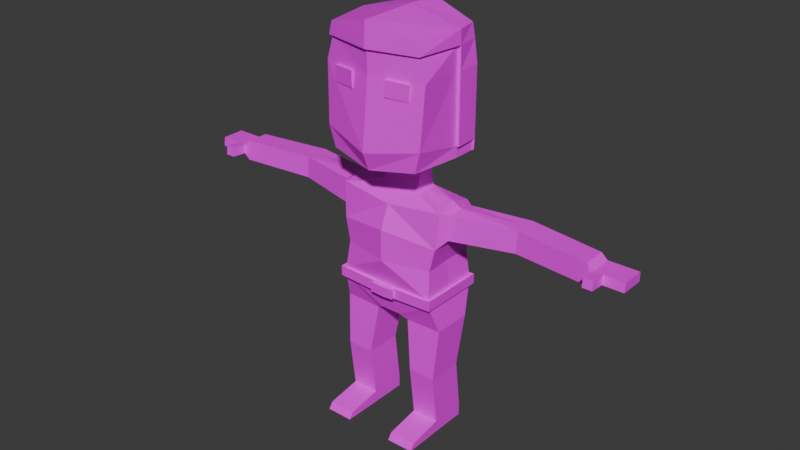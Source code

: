 # Source: Shopman.blend  (saved by Blender 5.2.44; exported with 4.5.12 LTS)
import bpy
from mathutils import Matrix  # noqa: F401  (used for matrix-valued properties, if any)

bpy.ops.wm.read_factory_settings(use_empty=True)
scene = bpy.context.scene
scene.name = 'Scene'

# ---- images (referenced by path relative to the original .blend; pixels are not part of the script)
import os
ASSET_DIR = os.environ.get("B2B_ASSET_DIR", "")  # directory of the original .blend (textures are referenced by path, not embedded)
HERE = os.path.dirname(os.path.abspath(__file__))  # packed textures are extracted next to this script under _unpacked/

def load_image(name, relpath, width, height, colorspace="sRGB"):
    """Load a texture the original file referenced (path relative to the .blend, or extracted next to this script)."""
    p = next((c for c in (os.path.join(HERE, relpath), os.path.join(ASSET_DIR, relpath)) if relpath and os.path.exists(c)), "")
    if p:
        img = bpy.data.images.load(p, check_existing=True)
        img.name = name
    else:  # same state as the original file: an image datablock whose file is absent (Cycles renders it pink)
        img = bpy.data.images.new(name, width, height)
        img.source = "FILE"
        img.filepath = "//" + (relpath or name)
    img.colorspace_settings.name = colorspace
    return img
img_common_png = load_image('Common.png', 'Common.png', 1024, 1024, 'sRGB')

# ---- materials (node trees are filled in below, after node groups)
mat_common = bpy.data.materials.new('Common')
mat_common.alpha_threshold = 0.0
mat_common.use_backface_culling_lightprobe_volume = False
mat_common.roughness = 0.5
mat_common.line_color = (0.0, 0.0, 0.0, 1.0)

# ---- material node trees
mat_common.use_nodes = True; mat_common.node_tree.nodes.clear()
_N = mat_common.node_tree.nodes; _L = mat_common.node_tree.links
n0 = _N.new('ShaderNodeOutputMaterial'); n0.name = 'Material Output'; n0.location = (390, 135)
n1 = _N.new('ShaderNodeTexImage'); n1.name = 'Image Texture'; n1.location = (-416, 148)
n1.image = img_common_png
n2 = _N.new('ShaderNodeBsdfPrincipled'); n2.name = 'Principled BSDF'; n2.location = (27, 119)
n2.inputs[10].default_value = 0.005
_L.new(n1.outputs[0], n2.inputs[0])
_L.new(n2.outputs[0], n0.inputs[0])
n0.is_active_output = True

# ---- world
world_world = bpy.data.worlds.new('World'); scene.world = world_world
world_world.use_nodes = True; world_world.node_tree.nodes.clear()
_N = world_world.node_tree.nodes; _L = world_world.node_tree.links
n0 = _N.new('ShaderNodeOutputWorld'); n0.name = 'World Output'; n0.location = (200, 100)
n1 = _N.new('ShaderNodeBackground'); n1.name = 'Background'; n1.location = (-200, 100)
n1.inputs[0].default_value = (0.05088, 0.05088, 0.05088, 1.0)
_L.new(n1.outputs[0], n0.inputs[0])
n0.is_active_output = True
world_world.color = (0.05088, 0.05088, 0.05088)
world_world.sun_shadow_jitter_overblur = 0.0

# ---- meshes
me_cube = bpy.data.meshes.new('Cube')
me_cube.from_pydata([(0.1224, -0.3128, 1.488), (0.7707, -0.1812, 2.927), (0.1224, 0.3429, 1.522), (0.7827, 0.1664, 2.93), (0.7448, 0.1664, 2.616), (0.571, 0.3852, 2.226), (0.6263, 0.3852, 1.787), (0.7448, -0.1979, 2.616), (0.5972, -0.3394, 2.226), (0.6263, -0.3852, 1.787), (0.0, 0.3429, 1.51), (0.0, 0.1531, 3.041), (0.0, -0.3128, 1.488), (0.0, -0.1531, 3.041), (0.0, -0.3852, 1.771), (0.0, -0.4786, 2.226), (0.0, -0.4736, 2.611), (0.0, 0.3852, 1.771), (0.0, 0.4427, 2.226), (0.0, 0.4324, 2.611), (0.6919, 0.2334, 1.43), (0.223, 0.2312, 1.416), (0.2247, -0.2667, 1.42), (0.6936, -0.2646, 1.434), (0.6509, 0.1409, 0.7788), (0.306, 0.1388, 0.7788), (0.3085, -0.3224, 0.7788), (0.6534, -0.3203, 0.7788), (0.6509, 0.2228, 0.1314), (0.306, 0.2207, 0.1314), (0.3085, -0.2406, 0.1314), (0.6534, -0.2384, 0.1314), (0.6509, 0.2228, -0.02272), (0.306, 0.2207, -0.02272), (0.3085, -0.2406, -0.02272), (0.6534, -0.2384, -0.02272), (0.6564, -0.6733, 0.05669), (0.3116, -0.6754, 0.05669), (0.6564, -0.7308, -0.02272), (0.3116, -0.7329, -0.02272), (0.6263, 0.3852, 1.879), (0.6263, -0.3852, 1.879), (0.0, 0.3852, 1.866), (0.0, -0.3852, 1.866), (0.6665, 0.4247, 1.9), (0.6657, 0.4255, 1.772), (0.1509, -0.4378, 1.875), (0.1507, -0.438, 1.767), (0.0, 0.4416, 1.75), (0.0, -0.4416, 1.762), (0.0, 0.4416, 1.882), (0.0, -0.4416, 1.882), (0.6665, -0.4247, 1.9), (0.6657, -0.4255, 1.772), (0.0, -0.4416, 1.75), (0.0, -0.4416, 1.871), (0.0, -0.4769, 1.879), (0.0, -0.4769, 1.753), (0.1634, -0.4725, 1.883), (0.1632, -0.4727, 1.759), (0.2597, 0.1531, 3.041), (0.2597, -0.1531, 3.041), (0.6618, 0.3712, 2.519), (0.6618, -0.3305, 2.519), (1.541, 0.2663, 2.942), (1.541, -0.03658, 2.942), (1.542, 0.2663, 2.671), (1.542, -0.05111, 2.671), (2.468, 0.1342, 2.938), (2.468, -0.1505, 2.938), (2.469, 0.1342, 2.684), (2.469, -0.1641, 2.684), (2.543, 0.1371, 2.867), (2.543, -0.1533, 2.867), (2.543, 0.1371, 2.753), (2.543, -0.1672, 2.753), (2.921, 0.1371, 2.869), (2.921, -0.1533, 2.869), (2.921, 0.1371, 2.755), (2.921, -0.1672, 2.755), (2.666, -0.1672, 2.754), (2.665, -0.1533, 2.868), (2.665, 0.1371, 2.868), (2.666, 0.1371, 2.754), (2.543, -0.3444, 2.881), (2.543, -0.3583, 2.767), (2.665, -0.3444, 2.881), (2.666, -0.3583, 2.767), (0.0, 0.2986, 2.963), (0.6263, 0.3062, 2.906), (0.6889, -0.2975, 2.965), (0.0, -0.3512, 2.901), (0.0, 0.1591, 3.296), (0.0, -0.01056, 3.296), (0.2017, 0.1591, 3.296), (0.2017, -0.01056, 3.296), (0.0, 0.4468, 3.366), (0.0, -0.6708, 3.422), (0.6427, 0.316, 3.508), (0.5681, -0.5723, 3.508), (0.6549, 0.3541, 3.508), (0.6023, 0.3389, 4.961), (0.6685, 0.3465, 3.649), (0.0, 0.4849, 4.797), (0.6427, -0.5866, 3.769), (0.6762, -0.5454, 4.514), (0.5849, -0.5526, 4.795), (0.0, -0.6751, 4.797), (0.0, -0.6705, 4.514), (0.0, -0.7602, 3.649), (0.0, 0.4849, 3.366), (0.0, -0.7007, 5.107), (0.0, 0.04185, 5.118), (0.6167, -0.5759, 4.802), (0.5718, -0.5824, 4.961), (0.6427, 0.316, 3.649), (0.4995, -0.5671, 4.302), (0.5067, -0.5673, 4.494), (0.2228, -0.6254, 4.505), (0.2156, -0.6252, 4.312), (0.1224, 0.01502, 1.505), (0.6508, 0.0, 3.014), (0.6263, 0.0, 1.787), (0.571, 0.009583, 2.226), (0.6618, -0.0236, 2.519), (0.0, 0.01502, 1.499), (0.2239, -0.01774, 1.418), (0.6928, -0.0156, 1.432), (0.3073, -0.09183, 0.7788), (0.6521, -0.08969, 0.7788), (0.3073, -0.009961, 0.1314), (0.6521, -0.007818, 0.1314), (0.3073, -0.009961, -0.02272), (0.6521, -0.007818, -0.02272), (0.6263, 0.0, 1.879), (0.6657, 0.0, 1.772), (0.6665, 0.0, 1.9), (0.7653, -0.007396, 2.956), (0.7448, -0.01573, 2.616), (1.541, 0.1149, 2.942), (1.542, 0.1076, 2.671), (2.468, -0.008151, 2.938), (2.469, -0.01498, 2.684), (2.543, -0.008083, 2.867), (2.543, -0.01505, 2.753), (2.921, -0.008083, 2.869), (2.921, -0.01505, 2.755), (2.666, -0.01505, 2.754), (2.665, -0.008083, 2.868), (0.2597, 0.0, 3.041), (0.0, 0.4724, 5.106), (0.2017, 0.07426, 3.296), (0.6427, 0.03588, 3.508), (0.6752, 0.0374, 4.967), (0.6427, 0.03588, 3.649), (0.6427, 0.03588, 4.514), (0.6427, 0.03588, 4.797), (0.5075, -0.6061, 4.302), (0.5146, -0.6064, 4.494), (0.2236, -0.6642, 4.312), (0.2308, -0.6645, 4.504), (0.3655, -0.6352, 4.307), (0.3727, -0.6354, 4.499), (0.0, -0.7135, 4.798), (0.6827, 0.03588, 4.797), (0.6827, 0.03588, 3.649), (0.6827, 0.03588, 4.514), (0.0, 0.4849, 3.649), (0.0, 0.4849, 4.514), (0.6363, 0.3375, 4.799), (0.675, 0.3396, 4.514), (1.078, 0.03906, 4.953)], [], [(19, 88, 89, 62), (1, 7, 67, 65), (125, 120, 0, 12), (2, 6, 20, 21), (134, 123, 8, 41), (123, 124, 63, 8), (10, 17, 6, 2), (42, 18, 5, 40), (18, 19, 62, 5), (8, 63, 16, 15), (41, 8, 15, 43), (63, 90, 91, 16), (0, 9, 14, 12), (13, 61, 95, 93), (21, 20, 24, 25), (122, 9, 23, 127), (9, 0, 22, 23), (120, 2, 21, 126), (129, 27, 31, 131), (127, 23, 27, 129), (126, 21, 25, 128), (23, 22, 26, 27), (31, 30, 37, 36), (128, 25, 29, 130), (27, 26, 30, 31), (25, 24, 28, 29), (132, 133, 35, 34), (29, 28, 32, 33), (131, 31, 35, 133), (130, 29, 33, 132), (36, 37, 39, 38), (35, 31, 36, 38), (30, 34, 39, 37), (34, 35, 38, 39), (122, 6, 45, 135), (14, 9, 53, 54), (42, 40, 44, 50), (49, 47, 59, 57), (48, 50, 44, 45), (135, 136, 52, 53), (134, 41, 52, 136), (41, 43, 51, 52), (6, 17, 48, 45), (46, 47, 53, 52), (47, 49, 54, 53), (55, 46, 52, 51), (59, 58, 56, 57), (46, 55, 56, 58), (47, 46, 58, 59), (137, 3, 89, 121), (3, 4, 62, 89), (7, 1, 90, 63), (138, 7, 63, 124), (140, 66, 70, 142), (137, 1, 65, 139), (138, 4, 66, 140), (4, 3, 64, 66), (70, 68, 72, 74), (66, 64, 68, 70), (65, 67, 71, 69), (139, 65, 69, 141), (81, 80, 79, 77), (69, 71, 75, 73), (141, 69, 73, 143), (142, 70, 74, 144), (146, 145, 77, 79), (148, 81, 77, 145), (147, 83, 78, 146), (83, 82, 76, 78), (74, 72, 82, 83), (144, 74, 83, 147), (143, 73, 81, 148), (73, 75, 85, 84), (84, 85, 87, 86), (81, 73, 84, 86), (75, 80, 87, 85), (80, 81, 86, 87), (11, 60, 89, 88), (149, 61, 90, 121), (61, 13, 91, 90), (93, 95, 99, 97), (60, 11, 92, 94), (149, 60, 94, 151), (164, 169, 101, 153), (94, 92, 96, 98), (151, 94, 98, 152), (169, 103, 150, 101), (153, 112, 111, 114), (163, 113, 114, 111), (152, 98, 115, 154), (98, 96, 110, 100), (106, 156, 164, 113), (115, 98, 100, 102), (155, 154, 165, 166), (107, 106, 113, 163), (97, 99, 104, 109), (109, 104, 105, 108), (108, 105, 106, 107), (119, 118, 117, 116), (105, 155, 156, 106), (104, 154, 155, 105), (99, 152, 154, 104), (156, 155, 166, 164), (154, 115, 102, 165), (95, 151, 152, 99), (61, 149, 151, 95), (60, 149, 121, 89), (72, 143, 148, 82), (75, 144, 147, 80), (80, 147, 146, 79), (82, 148, 145, 76), (78, 76, 145, 146), (71, 142, 144, 75), (68, 141, 143, 72), (64, 139, 141, 68), (7, 138, 140, 67), (3, 137, 139, 64), (67, 140, 142, 71), (4, 138, 124, 62), (1, 137, 121, 90), (40, 134, 136, 44), (45, 44, 136, 135), (9, 122, 135, 53), (30, 130, 132, 34), (28, 131, 133, 32), (33, 32, 133, 132), (26, 128, 130, 30), (22, 126, 128, 26), (20, 127, 129, 24), (24, 129, 131, 28), (0, 120, 126, 22), (6, 122, 127, 20), (5, 62, 124, 123), (40, 5, 123, 134), (10, 2, 120, 125), (161, 157, 158, 162), (118, 119, 159, 160), (119, 116, 157, 161, 159), (116, 117, 158, 157), (117, 118, 160, 162, 158), (159, 161, 162, 160), (165, 102, 170, 166), (166, 170, 169, 164), (100, 110, 167, 102), (102, 167, 168, 170), (170, 168, 103, 169), (113, 164, 153, 114), (101, 150, 112, 153)])
_uv = me_cube.uv_layers.new(name='UVMap')
_uv.uv.foreach_set('vector', [0.4327, 0.9286, 0.4327, 0.9286, 0.4327, 0.9286, 0.4327, 0.9286, 0.4327, 0.9286, 0.4327, 0.9286, 0.4327, 0.9286, 0.4327, 0.9286, 0.7061, 0.4339, 0.7061, 0.4339, 0.7061, 0.4339, 0.7061, 0.4339, 0.7061, 0.4339, 0.7061, 0.4339, 0.7061, 0.4339, 0.7061, 0.4339, 0.4376, 0.9267, 0.4376, 0.9267, 0.4376, 0.9267, 0.4376, 0.9267, 0.4327, 0.9286, 0.4327, 0.9286, 0.4327, 0.9286, 0.4327, 0.9286, 0.7061, 0.4339, 0.7061, 0.4339, 0.7061, 0.4339, 0.7061, 0.4339, 0.4376, 0.9267, 0.4376, 0.9267, 0.4376, 0.9267, 0.4376, 0.9267, 0.4327, 0.9286, 0.4327, 0.9286, 0.4327, 0.9286, 0.4327, 0.9286, 0.4327, 0.9286, 0.4327, 0.9286, 0.4327, 0.9286, 0.4327, 0.9286, 0.4376, 0.9267, 0.4376, 0.9267, 0.4376, 0.9267, 0.4376, 0.9267, 0.4327, 0.9286, 0.4327, 0.9286, 0.4327, 0.9286, 0.4327, 0.9286, 0.7061, 0.4339, 0.7061, 0.4339, 0.7061, 0.4339, 0.7061, 0.4339, 0.5599, 0.04213, 0.5599, 0.04213, 0.5599, 0.04213, 0.5599, 0.04213, 0.7061, 0.4339, 0.7061, 0.4339, 0.7061, 0.4339, 0.7061, 0.4339, 0.7061, 0.4339, 0.7061, 0.4339, 0.7061, 0.4339, 0.7061, 0.4339, 0.7061, 0.4339, 0.7061, 0.4339, 0.7061, 0.4339, 0.7061, 0.4339, 0.7061, 0.4339, 0.7061, 0.4339, 0.7061, 0.4339, 0.7061, 0.4339, 0.7061, 0.4339, 0.7061, 0.4339, 0.7061, 0.4339, 0.7061, 0.4339, 0.7061, 0.4339, 0.7061, 0.4339, 0.7061, 0.4339, 0.7061, 0.4339, 0.7061, 0.4339, 0.7061, 0.4339, 0.7061, 0.4339, 0.7061, 0.4339, 0.7061, 0.4339, 0.7061, 0.4339, 0.7061, 0.4339, 0.7061, 0.4339, 0.7061, 0.4339, 0.7061, 0.4339, 0.7061, 0.4339, 0.7061, 0.4339, 0.7061, 0.4339, 0.7061, 0.4339, 0.7061, 0.4339, 0.7061, 0.4339, 0.7061, 0.4339, 0.7061, 0.4339, 0.7061, 0.4339, 0.7061, 0.4339, 0.7061, 0.4339, 0.7061, 0.4339, 0.7061, 0.4339, 0.7061, 0.4339, 0.7061, 0.4339, 0.7061, 0.4339, 0.7061, 0.4339, 0.7061, 0.4339, 0.7061, 0.4339, 0.7061, 0.4339, 0.7061, 0.4339, 0.7061, 0.4339, 0.7061, 0.4339, 0.7061, 0.4339, 0.7061, 0.4339, 0.7061, 0.4339, 0.7061, 0.4339, 0.7061, 0.4339, 0.7061, 0.4339, 0.7061, 0.4339, 0.7061, 0.4339, 0.7061, 0.4339, 0.7061, 0.4339, 0.7061, 0.4339, 0.7061, 0.4339, 0.7061, 0.4339, 0.7061, 0.4339, 0.7061, 0.4339, 0.7061, 0.4339, 0.7061, 0.4339, 0.7061, 0.4339, 0.7061, 0.4339, 0.7061, 0.4339, 0.7061, 0.4339, 0.7061, 0.4339, 0.7061, 0.4339, 0.9653, 0.9288, 0.9653, 0.9288, 0.9653, 0.9288, 0.9653, 0.9288, 0.9653, 0.9288, 0.9653, 0.9288, 0.9653, 0.9288, 0.9653, 0.9288, 0.9653, 0.9288, 0.9653, 0.9288, 0.9653, 0.9288, 0.9653, 0.9288, 0.9653, 0.9288, 0.9653, 0.9288, 0.9653, 0.9288, 0.9653, 0.9288, 0.9653, 0.9288, 0.9653, 0.9288, 0.9653, 0.9288, 0.9653, 0.9288, 0.9653, 0.9288, 0.9653, 0.9288, 0.9653, 0.9288, 0.9653, 0.9288, 0.9653, 0.9288, 0.9653, 0.9288, 0.9653, 0.9288, 0.9653, 0.9288, 0.9653, 0.9288, 0.9653, 0.9288, 0.9653, 0.9288, 0.9653, 0.9288, 0.9653, 0.9288, 0.9653, 0.9288, 0.9653, 0.9288, 0.9653, 0.9288, 0.9653, 0.9288, 0.9653, 0.9288, 0.9653, 0.9288, 0.9653, 0.9288, 0.9653, 0.9288, 0.9653, 0.9288, 0.9653, 0.9288, 0.9653, 0.9288, 0.9653, 0.9288, 0.9653, 0.9288, 0.9653, 0.9288, 0.9653, 0.9288, 0.4396, 0.9328, 0.4396, 0.9328, 0.4396, 0.9328, 0.4396, 0.9328, 0.9653, 0.9288, 0.9653, 0.9288, 0.9653, 0.9288, 0.9653, 0.9288, 0.9653, 0.9288, 0.9653, 0.9288, 0.9653, 0.9288, 0.9653, 0.9288, 0.4327, 0.9286, 0.4327, 0.9286, 0.4327, 0.9286, 0.4327, 0.9286, 0.4327, 0.9286, 0.4327, 0.9286, 0.4327, 0.9286, 0.4327, 0.9286, 0.4327, 0.9286, 0.4327, 0.9286, 0.4327, 0.9286, 0.4327, 0.9286, 0.4327, 0.9286, 0.4327, 0.9286, 0.4327, 0.9286, 0.4327, 0.9286, 0.4327, 0.9286, 0.4327, 0.9286, 0.4327, 0.9286, 0.4327, 0.9286, 0.4327, 0.9286, 0.4327, 0.9286, 0.4327, 0.9286, 0.4327, 0.9286, 0.4327, 0.9286, 0.4327, 0.9286, 0.4327, 0.9286, 0.4327, 0.9286, 0.4327, 0.9286, 0.4327, 0.9286, 0.4327, 0.9286, 0.4327, 0.9286, 0.5596, 0.04519, 0.5596, 0.04519, 0.5596, 0.04519, 0.5596, 0.04519, 0.4327, 0.9286, 0.4327, 0.9286, 0.4327, 0.9286, 0.4327, 0.9286, 0.4327, 0.9286, 0.4327, 0.9286, 0.4327, 0.9286, 0.4327, 0.9286, 0.4327, 0.9286, 0.4327, 0.9286, 0.4327, 0.9286, 0.4327, 0.9286, 0.5596, 0.04519, 0.5596, 0.04519, 0.5596, 0.04519, 0.5596, 0.04519, 0.5596, 0.04519, 0.5596, 0.04519, 0.5596, 0.04519, 0.5596, 0.04519, 0.5596, 0.04519, 0.5596, 0.04519, 0.5596, 0.04519, 0.5596, 0.04519, 0.5596, 0.04519, 0.5596, 0.04519, 0.5596, 0.04519, 0.5596, 0.04519, 0.5596, 0.04519, 0.5596, 0.04519, 0.5596, 0.04519, 0.5596, 0.04519, 0.5596, 0.04519, 0.5596, 0.04519, 0.5596, 0.04519, 0.5596, 0.04519, 0.5596, 0.04519, 0.5596, 0.04519, 0.5596, 0.04519, 0.5596, 0.04519, 0.5596, 0.04519, 0.5596, 0.04519, 0.5596, 0.04519, 0.5596, 0.04519, 0.5596, 0.04519, 0.5596, 0.04519, 0.5596, 0.04519, 0.5596, 0.04519, 0.5596, 0.04519, 0.5596, 0.04519, 0.5596, 0.04519, 0.5596, 0.04519, 0.5596, 0.04519, 0.5596, 0.04519, 0.5596, 0.04519, 0.5596, 0.04519, 0.5596, 0.04519, 0.5596, 0.04519, 0.5596, 0.04519, 0.5596, 0.04519, 0.5596, 0.04519, 0.5596, 0.04519, 0.5596, 0.04519, 0.5596, 0.04519, 0.5596, 0.04519, 0.5596, 0.04519, 0.5596, 0.04519, 0.5596, 0.04519, 0.5596, 0.04519, 0.5596, 0.04519, 0.5596, 0.04519, 0.5596, 0.04519, 0.5596, 0.04519, 0.5596, 0.04519, 0.5596, 0.04519, 0.5596, 0.04519, 0.4327, 0.9286, 0.4327, 0.9286, 0.4327, 0.9286, 0.4327, 0.9286, 0.4327, 0.9286, 0.4327, 0.9286, 0.4327, 0.9286, 0.4327, 0.9286, 0.4327, 0.9286, 0.4327, 0.9286, 0.4327, 0.9286, 0.4327, 0.9286, 0.5599, 0.04213, 0.5599, 0.04213, 0.5599, 0.04213, 0.5599, 0.04213, 0.5599, 0.04213, 0.5599, 0.04213, 0.5599, 0.04213, 0.5599, 0.04213, 0.5599, 0.04213, 0.5599, 0.04213, 0.5599, 0.04213, 0.5599, 0.04213, 0.8355, 0.9083, 0.8355, 0.9083, 0.8355, 0.9083, 0.8355, 0.9083, 0.5599, 0.04213, 0.5599, 0.04213, 0.5599, 0.04213, 0.5599, 0.04213, 0.5599, 0.04213, 0.5599, 0.04213, 0.5599, 0.04213, 0.5599, 0.04213, 0.8355, 0.9083, 0.8355, 0.9083, 0.8355, 0.9083, 0.8355, 0.9083, 0.8355, 0.9083, 0.8355, 0.9083, 0.8355, 0.9083, 0.8355, 0.9083, 0.8355, 0.9083, 0.8355, 0.9083, 0.8355, 0.9083, 0.8355, 0.9083, 0.5599, 0.04213, 0.5599, 0.04213, 0.5599, 0.04213, 0.5599, 0.04213, 0.8355, 0.9083, 0.8355, 0.9083, 0.8355, 0.9083, 0.8355, 0.9083, 0.8355, 0.9083, 0.8355, 0.9083, 0.8355, 0.9083, 0.8355, 0.9083, 0.8355, 0.9083, 0.8355, 0.9083, 0.8355, 0.9083, 0.8355, 0.9083, 0.8355, 0.9083, 0.8355, 0.9083, 0.8355, 0.9083, 0.8355, 0.9083, 0.8355, 0.9083, 0.8355, 0.9083, 0.8355, 0.9083, 0.8355, 0.9083, 0.5599, 0.04213, 0.5599, 0.04213, 0.5599, 0.04213, 0.5599, 0.04213, 0.5599, 0.04213, 0.5599, 0.04213, 0.5599, 0.04213, 0.5599, 0.04213, 0.5599, 0.04213, 0.5599, 0.04213, 0.5599, 0.04213, 0.5599, 0.04213, 0.9505, 0.9102, 0.9505, 0.9102, 0.9505, 0.9102, 0.9505, 0.9102, 0.5599, 0.04213, 0.5599, 0.04213, 0.5599, 0.04213, 0.5599, 0.04213, 0.5599, 0.04213, 0.5599, 0.04213, 0.5599, 0.04213, 0.5599, 0.04213, 0.5599, 0.04213, 0.5599, 0.04213, 0.5599, 0.04213, 0.5599, 0.04213, 0.8355, 0.9083, 0.8355, 0.9083, 0.8355, 0.9083, 0.8355, 0.9083, 0.8355, 0.9083, 0.8355, 0.9083, 0.8355, 0.9083, 0.8355, 0.9083, 0.5599, 0.04213, 0.5599, 0.04213, 0.5599, 0.04213, 0.5599, 0.04213, 0.5599, 0.04213, 0.5599, 0.04213, 0.5599, 0.04213, 0.5599, 0.04213, 0.4327, 0.9286, 0.4327, 0.9286, 0.4327, 0.9286, 0.4327, 0.9286, 0.5596, 0.04519, 0.5596, 0.04519, 0.5596, 0.04519, 0.5596, 0.04519, 0.5596, 0.04519, 0.5596, 0.04519, 0.5596, 0.04519, 0.5596, 0.04519, 0.5596, 0.04519, 0.5596, 0.04519, 0.5596, 0.04519, 0.5596, 0.04519, 0.5596, 0.04519, 0.5596, 0.04519, 0.5596, 0.04519, 0.5596, 0.04519, 0.5596, 0.04519, 0.5596, 0.04519, 0.5596, 0.04519, 0.5596, 0.04519, 0.5596, 0.04519, 0.5596, 0.04519, 0.5596, 0.04519, 0.5596, 0.04519, 0.5596, 0.04519, 0.5596, 0.04519, 0.5596, 0.04519, 0.5596, 0.04519, 0.4327, 0.9286, 0.4327, 0.9286, 0.4327, 0.9286, 0.4327, 0.9286, 0.4327, 0.9286, 0.4327, 0.9286, 0.4327, 0.9286, 0.4327, 0.9286, 0.4327, 0.9286, 0.4327, 0.9286, 0.4327, 0.9286, 0.4327, 0.9286, 0.4327, 0.9286, 0.4327, 0.9286, 0.4327, 0.9286, 0.4327, 0.9286, 0.4327, 0.9286, 0.4327, 0.9286, 0.4327, 0.9286, 0.4327, 0.9286, 0.4327, 0.9286, 0.4327, 0.9286, 0.4327, 0.9286, 0.4327, 0.9286, 0.9653, 0.9288, 0.9653, 0.9288, 0.9653, 0.9288, 0.9653, 0.9288, 0.9653, 0.9288, 0.9653, 0.9288, 0.9653, 0.9288, 0.9653, 0.9288, 0.9653, 0.9288, 0.9653, 0.9288, 0.9653, 0.9288, 0.9653, 0.9288, 0.7061, 0.4339, 0.7061, 0.4339, 0.7061, 0.4339, 0.7061, 0.4339, 0.7061, 0.4339, 0.7061, 0.4339, 0.7061, 0.4339, 0.7061, 0.4339, 0.7061, 0.4339, 0.7061, 0.4339, 0.7061, 0.4339, 0.7061, 0.4339, 0.7061, 0.4339, 0.7061, 0.4339, 0.7061, 0.4339, 0.7061, 0.4339, 0.7061, 0.4339, 0.7061, 0.4339, 0.7061, 0.4339, 0.7061, 0.4339, 0.7061, 0.4339, 0.7061, 0.4339, 0.7061, 0.4339, 0.7061, 0.4339, 0.7061, 0.4339, 0.7061, 0.4339, 0.7061, 0.4339, 0.7061, 0.4339, 0.7061, 0.4339, 0.7061, 0.4339, 0.7061, 0.4339, 0.7061, 0.4339, 0.7061, 0.4339, 0.7061, 0.4339, 0.7061, 0.4339, 0.7061, 0.4339, 0.4327, 0.9286, 0.4327, 0.9286, 0.4327, 0.9286, 0.4327, 0.9286, 0.4376, 0.9267, 0.4376, 0.9267, 0.4376, 0.9267, 0.4376, 0.9267, 0.7061, 0.4339, 0.7061, 0.4339, 0.7061, 0.4339, 0.7061, 0.4339, 0.06958, 0.8807, 0.06958, 0.8807, 0.06958, 0.8807, 0.06958, 0.8807, 0.9505, 0.9102, 0.9505, 0.9102, 0.9505, 0.9102, 0.9505, 0.9102, 0.9505, 0.9102, 0.9505, 0.9102, 0.9505, 0.9102, 0.9505, 0.9102, 0.9505, 0.9102, 0.9505, 0.9102, 0.9505, 0.9102, 0.9505, 0.9102, 0.9505, 0.9102, 0.9505, 0.9102, 0.9505, 0.9102, 0.9505, 0.9102, 0.9505, 0.9102, 0.9505, 0.9102, 0.9505, 0.9102, 0.9505, 0.9102, 0.9505, 0.9102, 0.9505, 0.9102, 0.8355, 0.9083, 0.8355, 0.9083, 0.8355, 0.9083, 0.8355, 0.9083, 0.8355, 0.9083, 0.8355, 0.9083, 0.8355, 0.9083, 0.8355, 0.9083, 0.8355, 0.9083, 0.8355, 0.9083, 0.8355, 0.9083, 0.8355, 0.9083, 0.8355, 0.9083, 0.8355, 0.9083, 0.8355, 0.9083, 0.8355, 0.9083, 0.8355, 0.9083, 0.8355, 0.9083, 0.8355, 0.9083, 0.8355, 0.9083, 0.8355, 0.9083, 0.8355, 0.9083, 0.8355, 0.9083, 0.8355, 0.9083, 0.8355, 0.9083, 0.8355, 0.9083, 0.8355, 0.9083, 0.8355, 0.9083])
me_cube.materials.append(mat_common)
me_cube.update()
arm_armature = bpy.data.armatures.new('Armature')  # bones are not reproduced

# ---- objects
ob_shopeman = bpy.data.objects.new('Shopeman', me_cube)
ob_shopemanarmature = bpy.data.objects.new('ShopemanArmature', arm_armature)

# ---- transforms, parenting, visibility, modifiers, constraints
ob_shopeman.parent = ob_shopemanarmature
ob_shopeman.location = (0.0, 0.0, 0.0)
ob_shopeman.scale = (0.3381, 0.3381, 0.3381)
_vg = ob_shopeman.vertex_groups.new(name='Spine1')
for _i, _w in zip([0, 2, 5, 6, 8, 9, 10, 12, 14, 15, 16, 17, 18, 19, 20, 21, 22, 40, 41, 42, 43, 44, 45, 46, 47, 48, 49, 50, 51, 52, 53, 54, 55, 56, 57, 58, 59, 120, 125, 126], [0.496, 0.5423, 0.04354, 0.09214, 0.02529, 0.07912, 0.6545, 0.6212, 0.5583, 0.1556, 0.04313, 0.5994, 0.1461, 0.02977, 0.002423, 0.2089, 0.1746, 0.0771, 0.07129, 0.508, 0.489, 0.06666, 0.07891, 0.3972, 0.4306, 0.5705, 0.5337, 0.5231, 0.4927, 0.06176, 0.06527, 0.5417, 0.494, 0.4915, 0.5176, 0.4089, 0.4332, 0.6954, 0.9857, 0.175]): _vg.add([_i], _w, 'REPLACE')
_vg = ob_shopeman.vertex_groups.new(name='Spine2')
for _i, _w in zip([2, 5, 6, 8, 9, 10, 12, 14, 15, 16, 17, 18, 19, 40, 41, 42, 43, 44, 45, 46, 47, 48, 49, 50, 51, 52, 53, 54, 55, 56, 57, 58, 59, 62, 63, 88, 89, 91, 123, 124, 134, 135, 136], [0.03989, 0.4299, 0.06537, 0.4025, 0.06139, 0.0565, 0.002101, 0.1031, 0.4825, 0.1518, 0.131, 0.6486, 0.6127, 0.1353, 0.118, 0.2512, 0.2034, 0.1137, 0.07779, 0.1635, 0.1145, 0.1597, 0.1236, 0.2221, 0.1869, 0.09992, 0.07292, 0.1193, 0.1837, 0.1708, 0.1332, 0.1581, 0.1225, 0.1251, 0.09366, 0.1244, 0.009772, 0.0511, 0.4317, 0.08163, 0.06268, 0.01207, 0.04846]): _vg.add([_i], _w, 'REPLACE')
_vg = ob_shopeman.vertex_groups.new(name='Spine3')
for _i, _w in zip([8, 11, 13, 14, 15, 16, 18, 19, 43, 46, 47, 49, 51, 54, 55, 56, 57, 58, 59, 60, 61, 63, 88, 91, 92], [0.02727, 0.3237, 0.3205, 0.01628, 0.1809, 0.5778, 0.02987, 0.1323, 0.07192, 0.0518, 0.01848, 0.02912, 0.06529, 0.02689, 0.06409, 0.05845, 0.03651, 0.05017, 0.02471, 0.06364, 0.06159, 0.03543, 0.4875, 0.6161, 0.04525]): _vg.add([_i], _w, 'REPLACE')
_vg = ob_shopeman.vertex_groups.new(name='Head')
for _i, _w in zip([11, 13, 60, 61, 92, 93, 94, 95, 96, 97, 98, 99, 100, 101, 102, 103, 104, 105, 106, 107, 108, 109, 110, 111, 112, 113, 114, 115, 116, 117, 118, 119, 150, 151, 152, 153, 154, 155, 156, 157, 158, 159, 160, 161, 162, 163, 164, 165, 166, 167, 168, 169, 170, 171], [0.05076, 0.04689, 0.05238, 0.01021, 0.8562, 0.9996, 0.8938, 0.9209, 0.9416, 0.9952, 0.9741, 0.9842, 0.9766, 0.9991, 0.9844, 0.9987, 0.9918, 0.9979, 0.9988, 0.9992, 0.9988, 0.9962, 0.946, 0.9995, 1.0, 0.9989, 0.9992, 0.9834, 1.0, 1.0, 1.0, 1.0, 0.9994, 0.9089, 0.9768, 0.9992, 0.9854, 0.9973, 0.9986, 1.0, 1.0, 1.0, 1.0, 1.0, 1.0, 0.9992, 0.9987, 0.9854, 0.9972, 0.9806, 0.9972, 0.9987, 0.9973, 1.0]): _vg.add([_i], _w, 'REPLACE')
_vg = ob_shopeman.vertex_groups.new(name='Shoulder.L')
for _i, _w in zip([1, 3, 4, 5, 7, 8, 11, 13, 15, 16, 18, 19, 40, 41, 42, 43, 44, 45, 46, 50, 51, 52, 53, 55, 56, 58, 60, 61, 62, 63, 88, 89, 90, 91, 92, 94, 95, 96, 110, 121, 123, 124, 134, 137, 138, 149, 151], [0.8129, 0.1704, 0.7553, 0.1923, 0.8365, 0.1889, 0.3462, 0.3416, 0.06566, 0.1357, 0.05522, 0.1202, 0.05295, 0.05, 0.007755, 0.01277, 0.04174, 0.01013, 0.01363, 0.002173, 0.008442, 0.03675, 0.007816, 0.007475, 0.005018, 0.0108, 0.8045, 0.8728, 0.5234, 0.5231, 0.2154, 0.7781, 0.8885, 0.2253, 0.05496, 0.08029, 0.0672, 0.01567, 0.01086, 0.864, 0.1927, 0.5757, 0.004408, 0.1806, 0.8676, 0.9638, 0.07917]): _vg.add([_i], _w, 'REPLACE')
_vg = ob_shopeman.vertex_groups.new(name='UpperArm.L')
for _i, _w in zip([1, 3, 4, 5, 7, 8, 16, 19, 40, 41, 62, 63, 64, 65, 66, 67, 89, 90, 121, 123, 124, 137, 138, 139, 140], [0.177, 0.8163, 0.1966, 0.09949, 0.1162, 0.09717, 0.01078, 0.01086, 0.00406, 0.0006355, 0.2761, 0.2764, 0.5787, 0.9742, 0.5759, 0.9627, 0.18, 0.07865, 0.1282, 0.09647, 0.2842, 0.8162, 0.1043, 0.9322, 0.9171]): _vg.add([_i], _w, 'REPLACE')
_vg = ob_shopeman.vertex_groups.new(name='LowerArm.L')
for _i, _w in zip([64, 66, 68, 69, 70, 71, 72, 73, 74, 75, 80, 81, 82, 83, 84, 85, 86, 87, 139, 140, 141, 142, 143, 144], [0.4206, 0.4168, 0.9074, 0.8862, 0.9293, 0.8558, 0.3444, 0.3062, 0.6314, 0.2932, 0.09284, 0.08849, 0.06108, 0.0934, 0.2729, 0.2427, 0.2893, 0.2344, 0.06561, 0.07408, 0.9209, 0.9054, 0.0579, 0.1202]): _vg.add([_i], _w, 'REPLACE')
_vg = ob_shopeman.vertex_groups.new(name='Hand.L')
for _i, _w in zip([68, 69, 70, 71, 72, 73, 74, 75, 76, 77, 78, 79, 80, 81, 82, 83, 84, 85, 86, 87, 141, 142, 143, 144, 145, 146, 147, 148], [0.08097, 0.1008, 0.05672, 0.1287, 0.6519, 0.6893, 0.364, 0.702, 0.9925, 0.9875, 0.9891, 0.9876, 0.9059, 0.9104, 0.9383, 0.9059, 0.7243, 0.7546, 0.7087, 0.7635, 0.06914, 0.08347, 0.9414, 0.8784, 0.9989, 0.9986, 0.9873, 0.9942]): _vg.add([_i], _w, 'REPLACE')
_vg = ob_shopeman.vertex_groups.new(name='Shoulder.R')
for _i, _w in zip([11, 13, 19, 60, 88, 91, 92], [0.2577, 0.283, 0.015, 0.04764, 0.1214, 0.05436, 0.02591]): _vg.add([_i], _w, 'REPLACE')
_vg = ob_shopeman.vertex_groups.new(name='UpperArm.R')
_vg = ob_shopeman.vertex_groups.new(name='LowerArm.R')
_vg = ob_shopeman.vertex_groups.new(name='Hand.R')
_vg = ob_shopeman.vertex_groups.new(name='UpperLeg.L')
for _i, _w in zip([0, 2, 5, 6, 8, 9, 10, 12, 14, 15, 16, 17, 18, 20, 21, 22, 23, 24, 25, 26, 27, 40, 41, 42, 43, 44, 45, 46, 47, 48, 49, 50, 51, 52, 53, 54, 55, 56, 57, 58, 59, 62, 63, 120, 122, 123, 124, 126, 127, 134, 135, 136], [0.4302, 0.3714, 0.2162, 0.7884, 0.2308, 0.7966, 0.2527, 0.3112, 0.2646, 0.08289, 0.01045, 0.2242, 0.07675, 0.9067, 0.7062, 0.7411, 0.9087, 0.02324, 0.01439, 0.01767, 0.02721, 0.6954, 0.7123, 0.1744, 0.1828, 0.7374, 0.7809, 0.3314, 0.3728, 0.2193, 0.2593, 0.1931, 0.204, 0.7511, 0.7914, 0.2572, 0.2075, 0.2293, 0.2605, 0.3282, 0.3581, 0.0504, 0.05055, 0.2769, 0.9328, 0.249, 0.04207, 0.7615, 0.9516, 0.8768, 0.9193, 0.8974]): _vg.add([_i], _w, 'REPLACE')
_vg = ob_shopeman.vertex_groups.new(name='LowerLeg.L')
for _i, _w in zip([0, 2, 12, 20, 21, 22, 23, 24, 25, 26, 27, 28, 29, 30, 31, 32, 33, 126, 127, 128, 129, 130, 131, 132, 133], [0.02301, 0.003776, 0.001116, 0.05288, 0.06516, 0.0673, 0.05616, 0.9361, 0.9365, 0.9227, 0.9214, 0.4577, 0.4579, 0.001871, 0.004332, 0.4186, 0.4179, 0.05665, 0.02431, 0.9586, 0.9573, 0.07248, 0.07507, 0.06644, 0.06925]): _vg.add([_i], _w, 'REPLACE')
_vg = ob_shopeman.vertex_groups.new(name='Foot.L')
for _i, _w in zip([24, 26, 27, 28, 29, 30, 31, 32, 33, 34, 35, 36, 37, 38, 39, 130, 131, 132, 133], [0.0002675, 0.02241, 0.02512, 0.5413, 0.5411, 0.9732, 0.9719, 0.5811, 0.5818, 0.989, 0.9886, 0.9978, 0.997, 0.9988, 0.9993, 0.927, 0.9241, 0.9334, 0.9305]): _vg.add([_i], _w, 'REPLACE')
_vg = ob_shopeman.vertex_groups.new(name='UpperLeg.R')
_vg = ob_shopeman.vertex_groups.new(name='LowerLeg.R')
_vg = ob_shopeman.vertex_groups.new(name='Foot.R')
_m = ob_shopeman.modifiers.new('Mirror', 'MIRROR')
_m.use_clip = True
_m = ob_shopeman.modifiers.new('Armature', 'ARMATURE')
_m.object = ob_shopemanarmature
ob_shopemanarmature.location = (0.0, 0.0, 0.0)
ob_shopemanarmature.show_in_front = True

# ---- collection membership
scene.collection.objects.link(ob_shopeman)
scene.collection.objects.link(ob_shopemanarmature)

# ---- scene / render settings (as saved in the file)
scene.frame_start = 1; scene.frame_end = 18; scene.frame_set(1)
scene.render.engine = 'BLENDER_EEVEE_NEXT'
scene.render.bake_bias = 0.0
scene.render.bake_samples = 0
scene.render.compositor_device = 'GPU'
scene.eevee.use_volume_custom_range = False
scene.eevee.fast_gi_thickness_near = 0.1
scene.eevee.fast_gi_thickness_far = 0.0
scene.eevee.ray_tracing_options.screen_trace_thickness = 0.1
bpy.context.view_layer.update()

# ---- added for rendering (the .blend has no active camera and no usable light): camera, sun
cam_auto = bpy.data.cameras.new('AutoCamera')
cam_auto.lens = 50.0
cam_auto.sensor_width = 36.0
cam_auto.clip_end = 1000.0
ob_auto_camera = bpy.data.objects.new('AutoCamera', cam_auto)
scene.collection.objects.link(ob_auto_camera)
ob_auto_camera.location = (2.46549, -3.00513, 2.83384)
ob_auto_camera.rotation_euler = (1.09748, -7.21219e-08, 0.694738)
scene.camera = ob_auto_camera
light_auto_sun = bpy.data.lights.new('AutoSun', 'SUN')
light_auto_sun.energy = 3.0
light_auto_sun.angle = 0.0523599
ob_auto_sun = bpy.data.objects.new('AutoSun', light_auto_sun)
scene.collection.objects.link(ob_auto_sun)
ob_auto_sun.rotation_euler = (0.872665, 0.174533, 0.523599)
bpy.context.view_layer.update()
